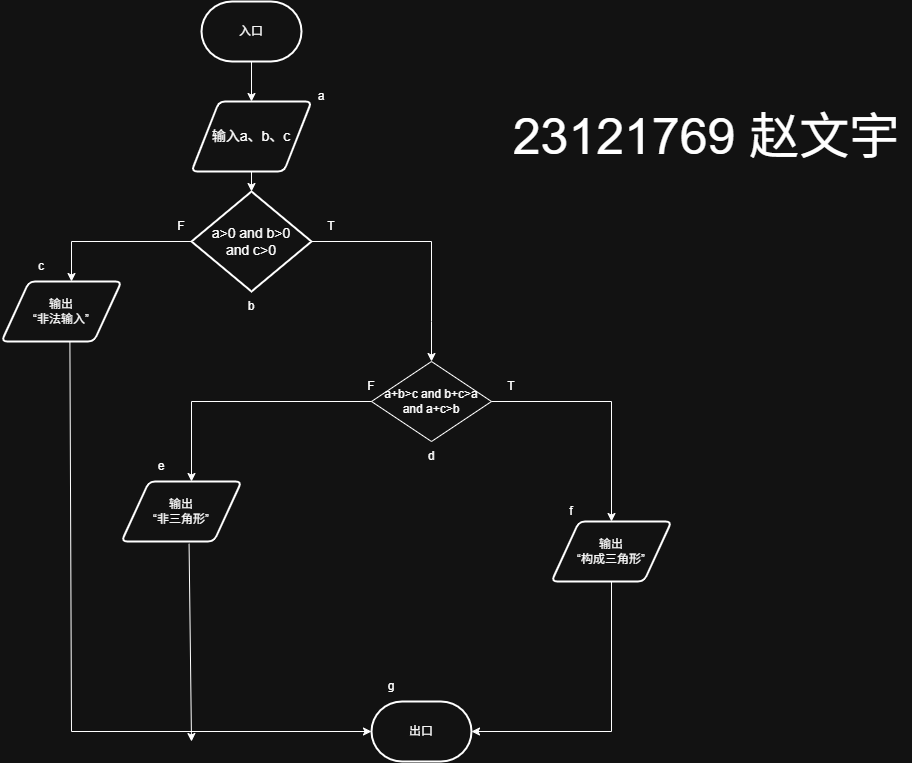

The diagram above was exported from draw.io. Its source (the exported page's mxGraphModel, read from the mxfile embedded in the PNG):
<mxGraphModel dx="1469" dy="873" grid="1" gridSize="10" guides="1" tooltips="1" connect="1" arrows="1" fold="1" page="1" pageScale="1" pageWidth="2336" pageHeight="1654" math="0" shadow="0">
  <root>
    <mxCell id="0" />
    <mxCell id="1" parent="0" />
    <mxCell id="nCr3a7OJusvQ6Nyr6-Se-1" value="&lt;font style=&quot;font-size: 14px;&quot;&gt;a&amp;gt;0 and b&amp;gt;0&lt;/font&gt;&lt;div&gt;&lt;font style=&quot;font-size: 14px;&quot;&gt;and c&amp;gt;0&lt;/font&gt;&lt;/div&gt;" style="strokeWidth=2;html=1;shape=mxgraph.flowchart.decision;whiteSpace=wrap;" vertex="1" parent="1">
      <mxGeometry x="360" y="220" width="120" height="100" as="geometry" />
    </mxCell>
    <mxCell id="nCr3a7OJusvQ6Nyr6-Se-2" value="&lt;font style=&quot;font-size: 14px;&quot;&gt;输入a、b、c&lt;/font&gt;" style="shape=parallelogram;html=1;strokeWidth=2;perimeter=parallelogramPerimeter;whiteSpace=wrap;rounded=1;arcSize=12;size=0.23;" vertex="1" parent="1">
      <mxGeometry x="360" y="130" width="120" height="70" as="geometry" />
    </mxCell>
    <mxCell id="nCr3a7OJusvQ6Nyr6-Se-3" value="" style="endArrow=classic;html=1;rounded=0;exitX=0.5;exitY=1;exitDx=0;exitDy=0;entryX=0.5;entryY=0;entryDx=0;entryDy=0;exitPerimeter=0;" edge="1" parent="1" target="nCr3a7OJusvQ6Nyr6-Se-2">
      <mxGeometry width="50" height="50" relative="1" as="geometry">
        <mxPoint x="420" y="90" as="sourcePoint" />
        <mxPoint x="688.4" y="80.00000000000006" as="targetPoint" />
      </mxGeometry>
    </mxCell>
    <mxCell id="nCr3a7OJusvQ6Nyr6-Se-4" value="" style="endArrow=classic;html=1;rounded=0;exitX=0.5;exitY=1;exitDx=0;exitDy=0;entryX=0.5;entryY=0;entryDx=0;entryDy=0;entryPerimeter=0;" edge="1" parent="1" source="nCr3a7OJusvQ6Nyr6-Se-2" target="nCr3a7OJusvQ6Nyr6-Se-1">
      <mxGeometry width="50" height="50" relative="1" as="geometry">
        <mxPoint x="570" y="380" as="sourcePoint" />
        <mxPoint x="620" y="330" as="targetPoint" />
      </mxGeometry>
    </mxCell>
    <mxCell id="nCr3a7OJusvQ6Nyr6-Se-5" value="" style="endArrow=classic;html=1;rounded=0;exitX=1;exitY=0.5;exitDx=0;exitDy=0;exitPerimeter=0;entryX=0.5;entryY=0;entryDx=0;entryDy=0;" edge="1" parent="1" source="nCr3a7OJusvQ6Nyr6-Se-1" target="nCr3a7OJusvQ6Nyr6-Se-6">
      <mxGeometry width="50" height="50" relative="1" as="geometry">
        <mxPoint x="520" y="270" as="sourcePoint" />
        <mxPoint x="520" y="390" as="targetPoint" />
        <Array as="points">
          <mxPoint x="600" y="270" />
          <mxPoint x="600" y="350" />
        </Array>
      </mxGeometry>
    </mxCell>
    <mxCell id="nCr3a7OJusvQ6Nyr6-Se-6" value="a+b&amp;gt;c and b+c&amp;gt;a&lt;div&gt;and a+c&amp;gt;b&lt;/div&gt;" style="rhombus;whiteSpace=wrap;html=1;" vertex="1" parent="1">
      <mxGeometry x="540" y="390" width="120" height="80" as="geometry" />
    </mxCell>
    <mxCell id="nCr3a7OJusvQ6Nyr6-Se-7" value="" style="endArrow=classic;html=1;rounded=0;exitX=0;exitY=0.5;exitDx=0;exitDy=0;exitPerimeter=0;" edge="1" parent="1" source="nCr3a7OJusvQ6Nyr6-Se-1">
      <mxGeometry width="50" height="50" relative="1" as="geometry">
        <mxPoint x="540" y="250" as="sourcePoint" />
        <mxPoint x="240" y="310" as="targetPoint" />
        <Array as="points">
          <mxPoint x="240" y="270" />
        </Array>
      </mxGeometry>
    </mxCell>
    <mxCell id="nCr3a7OJusvQ6Nyr6-Se-8" value="" style="endArrow=classic;html=1;rounded=0;exitX=1;exitY=0.5;exitDx=0;exitDy=0;" edge="1" parent="1" source="nCr3a7OJusvQ6Nyr6-Se-6">
      <mxGeometry width="50" height="50" relative="1" as="geometry">
        <mxPoint x="540" y="450" as="sourcePoint" />
        <mxPoint x="780" y="550" as="targetPoint" />
        <Array as="points">
          <mxPoint x="780" y="430" />
        </Array>
      </mxGeometry>
    </mxCell>
    <mxCell id="nCr3a7OJusvQ6Nyr6-Se-10" value="输出&lt;div&gt;“非法输入”&lt;/div&gt;" style="shape=parallelogram;html=1;strokeWidth=2;perimeter=parallelogramPerimeter;whiteSpace=wrap;rounded=1;arcSize=12;size=0.23;" vertex="1" parent="1">
      <mxGeometry x="170" y="310" width="120" height="60" as="geometry" />
    </mxCell>
    <mxCell id="nCr3a7OJusvQ6Nyr6-Se-11" value="" style="endArrow=classic;html=1;rounded=0;exitX=0.57;exitY=1.01;exitDx=0;exitDy=0;exitPerimeter=0;" edge="1" parent="1" source="nCr3a7OJusvQ6Nyr6-Se-10">
      <mxGeometry width="50" height="50" relative="1" as="geometry">
        <mxPoint x="540" y="450" as="sourcePoint" />
        <mxPoint x="540" y="760" as="targetPoint" />
        <Array as="points">
          <mxPoint x="240" y="760" />
        </Array>
      </mxGeometry>
    </mxCell>
    <mxCell id="nCr3a7OJusvQ6Nyr6-Se-12" value="" style="endArrow=classic;html=1;rounded=0;exitX=0.563;exitY=1.037;exitDx=0;exitDy=0;exitPerimeter=0;" edge="1" parent="1" source="nCr3a7OJusvQ6Nyr6-Se-14">
      <mxGeometry width="50" height="50" relative="1" as="geometry">
        <mxPoint x="320" y="630" as="sourcePoint" />
        <mxPoint x="360" y="770" as="targetPoint" />
      </mxGeometry>
    </mxCell>
    <mxCell id="nCr3a7OJusvQ6Nyr6-Se-13" value="" style="endArrow=classic;html=1;rounded=0;exitX=0;exitY=0.5;exitDx=0;exitDy=0;" edge="1" parent="1" source="nCr3a7OJusvQ6Nyr6-Se-6">
      <mxGeometry width="50" height="50" relative="1" as="geometry">
        <mxPoint x="450" y="470" as="sourcePoint" />
        <mxPoint x="360" y="510" as="targetPoint" />
        <Array as="points">
          <mxPoint x="360" y="430" />
        </Array>
      </mxGeometry>
    </mxCell>
    <mxCell id="nCr3a7OJusvQ6Nyr6-Se-14" value="输出&lt;div&gt;“非三角形”&lt;/div&gt;" style="shape=parallelogram;html=1;strokeWidth=2;perimeter=parallelogramPerimeter;whiteSpace=wrap;rounded=1;arcSize=12;size=0.23;" vertex="1" parent="1">
      <mxGeometry x="290" y="510" width="120" height="60" as="geometry" />
    </mxCell>
    <mxCell id="nCr3a7OJusvQ6Nyr6-Se-16" value="T" style="text;html=1;whiteSpace=wrap;strokeColor=none;fillColor=none;align=center;verticalAlign=middle;rounded=0;" vertex="1" parent="1">
      <mxGeometry x="650" y="400" width="60" height="30" as="geometry" />
    </mxCell>
    <mxCell id="nCr3a7OJusvQ6Nyr6-Se-17" value="T" style="text;html=1;whiteSpace=wrap;strokeColor=none;fillColor=none;align=center;verticalAlign=middle;rounded=0;" vertex="1" parent="1">
      <mxGeometry x="470" y="240" width="60" height="30" as="geometry" />
    </mxCell>
    <mxCell id="nCr3a7OJusvQ6Nyr6-Se-18" value="F" style="text;html=1;whiteSpace=wrap;strokeColor=none;fillColor=none;align=center;verticalAlign=middle;rounded=0;" vertex="1" parent="1">
      <mxGeometry x="320" y="240" width="60" height="30" as="geometry" />
    </mxCell>
    <mxCell id="nCr3a7OJusvQ6Nyr6-Se-19" value="F" style="text;html=1;whiteSpace=wrap;strokeColor=none;fillColor=none;align=center;verticalAlign=middle;rounded=0;" vertex="1" parent="1">
      <mxGeometry x="510" y="400" width="60" height="30" as="geometry" />
    </mxCell>
    <mxCell id="nCr3a7OJusvQ6Nyr6-Se-39" value="输出&lt;div&gt;“构成三角形”&lt;/div&gt;" style="shape=parallelogram;html=1;strokeWidth=2;perimeter=parallelogramPerimeter;whiteSpace=wrap;rounded=1;arcSize=12;size=0.23;" vertex="1" parent="1">
      <mxGeometry x="720" y="550" width="120" height="60" as="geometry" />
    </mxCell>
    <mxCell id="nCr3a7OJusvQ6Nyr6-Se-42" value="&lt;font style=&quot;font-size: 50px;&quot;&gt;23121769 赵文宇&lt;/font&gt;" style="text;html=1;whiteSpace=wrap;strokeColor=none;fillColor=none;align=center;verticalAlign=middle;rounded=0;" vertex="1" parent="1">
      <mxGeometry x="670" y="55" width="410" height="220" as="geometry" />
    </mxCell>
    <mxCell id="nCr3a7OJusvQ6Nyr6-Se-43" value="a" style="text;html=1;whiteSpace=wrap;strokeColor=none;fillColor=none;align=center;verticalAlign=middle;rounded=0;" vertex="1" parent="1">
      <mxGeometry x="460" y="110" width="60" height="30" as="geometry" />
    </mxCell>
    <mxCell id="nCr3a7OJusvQ6Nyr6-Se-44" value="b" style="text;html=1;whiteSpace=wrap;strokeColor=none;fillColor=none;align=center;verticalAlign=middle;rounded=0;" vertex="1" parent="1">
      <mxGeometry x="390" y="320" width="60" height="30" as="geometry" />
    </mxCell>
    <mxCell id="nCr3a7OJusvQ6Nyr6-Se-45" value="d" style="text;html=1;whiteSpace=wrap;strokeColor=none;fillColor=none;align=center;verticalAlign=middle;rounded=0;" vertex="1" parent="1">
      <mxGeometry x="570" y="470" width="60" height="30" as="geometry" />
    </mxCell>
    <mxCell id="nCr3a7OJusvQ6Nyr6-Se-46" value="e" style="text;html=1;whiteSpace=wrap;strokeColor=none;fillColor=none;align=center;verticalAlign=middle;rounded=0;" vertex="1" parent="1">
      <mxGeometry x="300" y="480" width="60" height="30" as="geometry" />
    </mxCell>
    <mxCell id="nCr3a7OJusvQ6Nyr6-Se-52" value="c" style="text;html=1;whiteSpace=wrap;strokeColor=none;fillColor=none;align=center;verticalAlign=middle;rounded=0;" vertex="1" parent="1">
      <mxGeometry x="180" y="280" width="60" height="30" as="geometry" />
    </mxCell>
    <mxCell id="nCr3a7OJusvQ6Nyr6-Se-56" value="入口" style="strokeWidth=2;html=1;shape=mxgraph.flowchart.terminator;whiteSpace=wrap;" vertex="1" parent="1">
      <mxGeometry x="370" y="30" width="100" height="60" as="geometry" />
    </mxCell>
    <mxCell id="nCr3a7OJusvQ6Nyr6-Se-57" value="出口" style="strokeWidth=2;html=1;shape=mxgraph.flowchart.terminator;whiteSpace=wrap;" vertex="1" parent="1">
      <mxGeometry x="540" y="730" width="100" height="60" as="geometry" />
    </mxCell>
    <mxCell id="nCr3a7OJusvQ6Nyr6-Se-58" value="" style="endArrow=classic;html=1;rounded=0;exitX=0.5;exitY=1;exitDx=0;exitDy=0;entryX=1;entryY=0.5;entryDx=0;entryDy=0;entryPerimeter=0;" edge="1" parent="1" source="nCr3a7OJusvQ6Nyr6-Se-39" target="nCr3a7OJusvQ6Nyr6-Se-57">
      <mxGeometry width="50" height="50" relative="1" as="geometry">
        <mxPoint x="760" y="710" as="sourcePoint" />
        <mxPoint x="810" y="660" as="targetPoint" />
        <Array as="points">
          <mxPoint x="780" y="760" />
        </Array>
      </mxGeometry>
    </mxCell>
    <mxCell id="nCr3a7OJusvQ6Nyr6-Se-59" value="f" style="text;html=1;whiteSpace=wrap;strokeColor=none;fillColor=none;align=center;verticalAlign=middle;rounded=0;" vertex="1" parent="1">
      <mxGeometry x="710" y="525" width="60" height="30" as="geometry" />
    </mxCell>
    <mxCell id="nCr3a7OJusvQ6Nyr6-Se-60" value="g" style="text;html=1;whiteSpace=wrap;strokeColor=none;fillColor=none;align=center;verticalAlign=middle;rounded=0;" vertex="1" parent="1">
      <mxGeometry x="530" y="700" width="60" height="30" as="geometry" />
    </mxCell>
  </root>
</mxGraphModel>